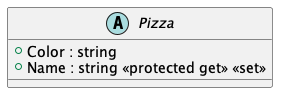

The diagram above was rendered by PlantUML. Its source (embedded in the PNG):
@startuml
abstract class Pizza {
    + Color : string
    + Name : string <<protected get>> <<set>>
}
@enduml